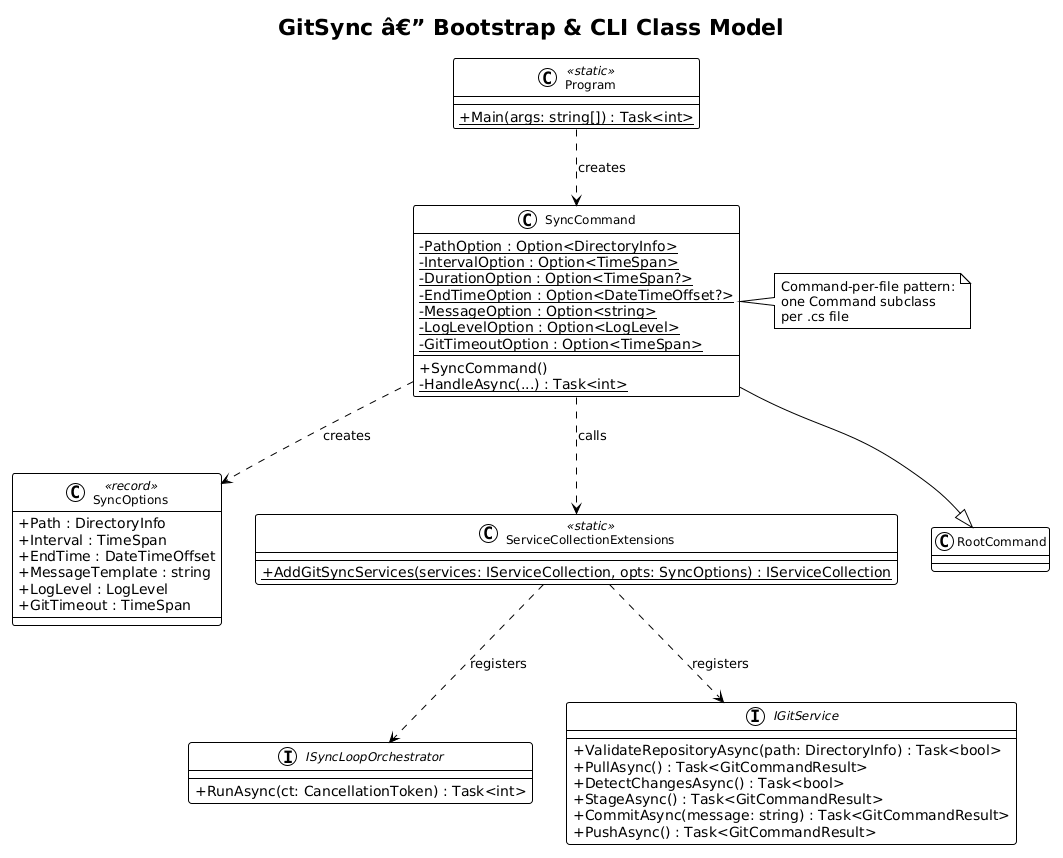

The diagram above was rendered by PlantUML. Its source (embedded in the PNG):
@startuml
!theme plain
skinparam classAttributeIconSize 0
skinparam classFontSize 12

title GitSync â€” Bootstrap & CLI Class Model

class Program <<static>> {
    +{static} Main(args: string[]) : Task<int>
}

class SyncCommand {
    -{static} PathOption : Option<DirectoryInfo>
    -{static} IntervalOption : Option<TimeSpan>
    -{static} DurationOption : Option<TimeSpan?>
    -{static} EndTimeOption : Option<DateTimeOffset?>
    -{static} MessageOption : Option<string>
    -{static} LogLevelOption : Option<LogLevel>
    -{static} GitTimeoutOption : Option<TimeSpan>
    +SyncCommand()
    -{static} HandleAsync(...) : Task<int>
}

class SyncOptions <<record>> {
    +Path : DirectoryInfo
    +Interval : TimeSpan
    +EndTime : DateTimeOffset
    +MessageTemplate : string
    +LogLevel : LogLevel
    +GitTimeout : TimeSpan
}

class ServiceCollectionExtensions <<static>> {
    +{static} AddGitSyncServices(services: IServiceCollection, opts: SyncOptions) : IServiceCollection
}

interface ISyncLoopOrchestrator {
    +RunAsync(ct: CancellationToken) : Task<int>
}

interface IGitService {
    +ValidateRepositoryAsync(path: DirectoryInfo) : Task<bool>
    +PullAsync() : Task<GitCommandResult>
    +DetectChangesAsync() : Task<bool>
    +StageAsync() : Task<GitCommandResult>
    +CommitAsync(message: string) : Task<GitCommandResult>
    +PushAsync() : Task<GitCommandResult>
}

SyncCommand --|> RootCommand
Program ..> SyncCommand : creates
SyncCommand ..> SyncOptions : creates
SyncCommand ..> ServiceCollectionExtensions : calls
ServiceCollectionExtensions ..> ISyncLoopOrchestrator : registers
ServiceCollectionExtensions ..> IGitService : registers

note right of SyncCommand
  Command-per-file pattern:
  one Command subclass
  per .cs file
end note
@enduml